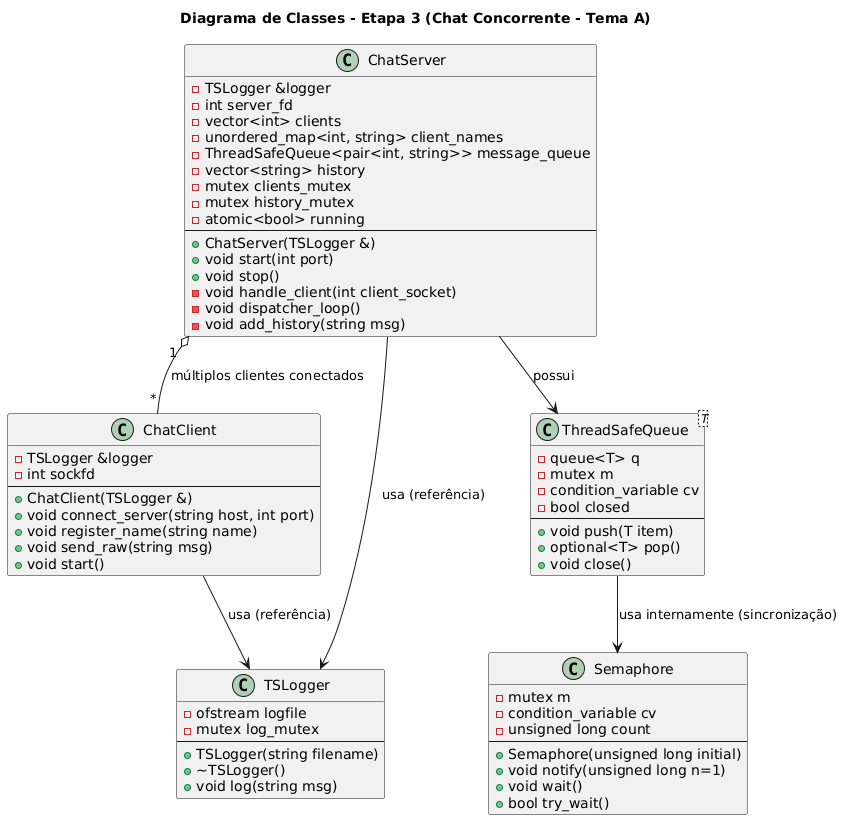

The diagram above was rendered by PlantUML. Its source (embedded in the PNG):
@startuml
title Diagrama de Classes - Etapa 3 (Chat Concorrente - Tema A)

class ChatServer {
    - TSLogger &logger
    - int server_fd
    - vector<int> clients
    - unordered_map<int, string> client_names
    - ThreadSafeQueue<pair<int, string>> message_queue
    - vector<string> history
    - mutex clients_mutex
    - mutex history_mutex
    - atomic<bool> running
    --
    + ChatServer(TSLogger &)
    + void start(int port)
    + void stop()
    - void handle_client(int client_socket)
    - void dispatcher_loop()
    - void add_history(string msg)
}

class ChatClient {
    - TSLogger &logger
    - int sockfd
    --
    + ChatClient(TSLogger &)
    + void connect_server(string host, int port)
    + void register_name(string name)
    + void send_raw(string msg)
    + void start()
}

class TSLogger {
    - ofstream logfile
    - mutex log_mutex
    --
    + TSLogger(string filename)
    + ~TSLogger()
    + void log(string msg)
}

class ThreadSafeQueue<T> {
    - queue<T> q
    - mutex m
    - condition_variable cv
    - bool closed
    --
    + void push(T item)
    + optional<T> pop()
    + void close()
}

class Semaphore {
    - mutex m
    - condition_variable cv
    - unsigned long count
    --
    + Semaphore(unsigned long initial)
    + void notify(unsigned long n=1)
    + void wait()
    + bool try_wait()
}

' Relações
ChatServer --> TSLogger : usa (referência)
ChatClient --> TSLogger : usa (referência)
ChatServer --> ThreadSafeQueue : possui
ThreadSafeQueue --> Semaphore : usa internamente (sincronização)
ChatServer "1" o-- "*" ChatClient : múltiplos clientes conectados
@enduml